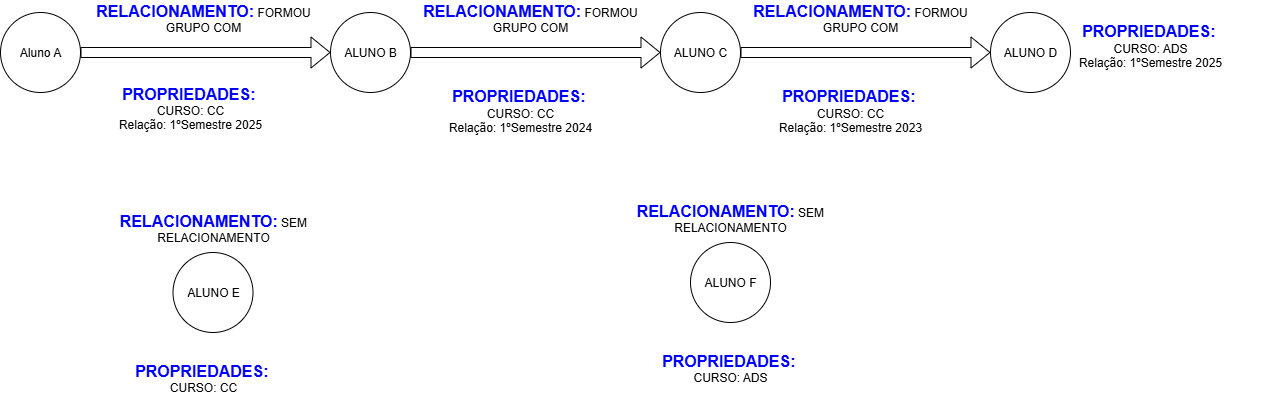

The diagram above was exported from draw.io. Its source (the exported page's mxGraphModel, read from the mxfile embedded in the PNG):
<mxGraphModel dx="1540" dy="880" grid="1" gridSize="10" guides="1" tooltips="1" connect="1" arrows="1" fold="1" page="1" pageScale="1" pageWidth="2339" pageHeight="3300" math="0" shadow="0">
  <root>
    <mxCell id="0" />
    <mxCell id="1" parent="0" />
    <mxCell id="XacqhNaXpOpdGLphI5MN-1" value="Aluno A" style="ellipse;whiteSpace=wrap;html=1;aspect=fixed;" vertex="1" parent="1">
      <mxGeometry x="260" y="880" width="80" height="80" as="geometry" />
    </mxCell>
    <mxCell id="XacqhNaXpOpdGLphI5MN-2" value="" style="shape=flexArrow;endArrow=classic;html=1;rounded=0;" edge="1" parent="1">
      <mxGeometry width="50" height="50" relative="1" as="geometry">
        <mxPoint x="340" y="920" as="sourcePoint" />
        <mxPoint x="590" y="920" as="targetPoint" />
      </mxGeometry>
    </mxCell>
    <mxCell id="XacqhNaXpOpdGLphI5MN-3" value="ALUNO B" style="ellipse;whiteSpace=wrap;html=1;aspect=fixed;" vertex="1" parent="1">
      <mxGeometry x="590" y="880" width="80" height="80" as="geometry" />
    </mxCell>
    <mxCell id="XacqhNaXpOpdGLphI5MN-7" value="ALUNO E" style="ellipse;whiteSpace=wrap;html=1;aspect=fixed;" vertex="1" parent="1">
      <mxGeometry x="432.5" y="1120" width="80" height="80" as="geometry" />
    </mxCell>
    <mxCell id="XacqhNaXpOpdGLphI5MN-8" value="ALUNO C" style="ellipse;whiteSpace=wrap;html=1;aspect=fixed;" vertex="1" parent="1">
      <mxGeometry x="920" y="880" width="80" height="80" as="geometry" />
    </mxCell>
    <mxCell id="XacqhNaXpOpdGLphI5MN-9" value="" style="shape=flexArrow;endArrow=classic;html=1;rounded=0;" edge="1" parent="1">
      <mxGeometry width="50" height="50" relative="1" as="geometry">
        <mxPoint x="670" y="920" as="sourcePoint" />
        <mxPoint x="920" y="920" as="targetPoint" />
      </mxGeometry>
    </mxCell>
    <mxCell id="XacqhNaXpOpdGLphI5MN-10" value="&lt;font style=&quot;color: rgb(0, 0, 255);&quot;&gt;&lt;b&gt;&lt;font style=&quot;font-size: 16px;&quot;&gt;RELACIONAMENTO:&lt;/font&gt;&lt;/b&gt;&lt;/font&gt;&amp;nbsp;FORMOU GRUPO COM" style="text;html=1;align=center;verticalAlign=middle;whiteSpace=wrap;rounded=0;" vertex="1" parent="1">
      <mxGeometry x="680" y="870" width="220" height="30" as="geometry" />
    </mxCell>
    <mxCell id="XacqhNaXpOpdGLphI5MN-17" value="ALUNO F" style="ellipse;whiteSpace=wrap;html=1;aspect=fixed;" vertex="1" parent="1">
      <mxGeometry x="950" y="1110" width="80" height="80" as="geometry" />
    </mxCell>
    <mxCell id="XacqhNaXpOpdGLphI5MN-20" value="ALUNO D" style="ellipse;whiteSpace=wrap;html=1;aspect=fixed;" vertex="1" parent="1">
      <mxGeometry x="1250" y="880" width="80" height="80" as="geometry" />
    </mxCell>
    <mxCell id="XacqhNaXpOpdGLphI5MN-21" value="" style="shape=flexArrow;endArrow=classic;html=1;rounded=0;" edge="1" parent="1">
      <mxGeometry width="50" height="50" relative="1" as="geometry">
        <mxPoint x="1000" y="920" as="sourcePoint" />
        <mxPoint x="1250" y="920" as="targetPoint" />
      </mxGeometry>
    </mxCell>
    <mxCell id="XacqhNaXpOpdGLphI5MN-28" value="&lt;font style=&quot;color: rgb(0, 0, 255);&quot;&gt;&lt;b&gt;&lt;font style=&quot;font-size: 16px;&quot;&gt;RELACIONAMENTO:&lt;/font&gt;&lt;/b&gt;&lt;/font&gt;&amp;nbsp;FORMOU GRUPO COM" style="text;html=1;align=center;verticalAlign=middle;whiteSpace=wrap;rounded=0;" vertex="1" parent="1">
      <mxGeometry x="352.5" y="870" width="220" height="30" as="geometry" />
    </mxCell>
    <mxCell id="XacqhNaXpOpdGLphI5MN-29" value="&lt;font style=&quot;color: rgb(0, 0, 255);&quot;&gt;&lt;b&gt;&lt;font style=&quot;font-size: 16px;&quot;&gt;RELACIONAMENTO:&lt;/font&gt;&lt;/b&gt;&lt;/font&gt;&amp;nbsp;FORMOU GRUPO COM" style="text;html=1;align=center;verticalAlign=middle;whiteSpace=wrap;rounded=0;" vertex="1" parent="1">
      <mxGeometry x="1010" y="870" width="220" height="30" as="geometry" />
    </mxCell>
    <mxCell id="XacqhNaXpOpdGLphI5MN-30" value="&lt;font color=&quot;#0000ff&quot;&gt;&lt;span style=&quot;font-size: 16px;&quot;&gt;&lt;b&gt;PROPRIEDADES:&lt;/b&gt;&lt;/span&gt;&lt;/font&gt;&amp;nbsp;&lt;div&gt;CURSO: CC&lt;/div&gt;&lt;div&gt;Relação: 1ºSemestre 2024&lt;br&gt;&lt;br&gt;&lt;/div&gt;" style="text;html=1;align=center;verticalAlign=middle;whiteSpace=wrap;rounded=0;" vertex="1" parent="1">
      <mxGeometry x="670" y="970" width="220" height="30" as="geometry" />
    </mxCell>
    <mxCell id="XacqhNaXpOpdGLphI5MN-31" value="&lt;font color=&quot;#0000ff&quot;&gt;&lt;span style=&quot;font-size: 16px;&quot;&gt;&lt;b&gt;PROPRIEDADES:&lt;/b&gt;&lt;/span&gt;&lt;/font&gt;&amp;nbsp;&lt;div&gt;CURSO: CC&lt;/div&gt;&lt;div&gt;Relação: 1ºSemestre 2025&lt;br&gt;&lt;/div&gt;" style="text;html=1;align=center;verticalAlign=middle;whiteSpace=wrap;rounded=0;" vertex="1" parent="1">
      <mxGeometry x="340" y="960" width="220" height="30" as="geometry" />
    </mxCell>
    <mxCell id="XacqhNaXpOpdGLphI5MN-32" value="&lt;font color=&quot;#0000ff&quot;&gt;&lt;span style=&quot;font-size: 16px;&quot;&gt;&lt;b&gt;PROPRIEDADES:&lt;/b&gt;&lt;/span&gt;&lt;/font&gt;&amp;nbsp;&lt;div&gt;CURSO: CC&lt;/div&gt;&lt;div&gt;Relação: 1ºSemestre 2023&lt;br&gt;&lt;br&gt;&lt;/div&gt;" style="text;html=1;align=center;verticalAlign=middle;whiteSpace=wrap;rounded=0;" vertex="1" parent="1">
      <mxGeometry x="1000" y="970" width="220" height="30" as="geometry" />
    </mxCell>
    <mxCell id="XacqhNaXpOpdGLphI5MN-33" value="&lt;font color=&quot;#0000ff&quot;&gt;&lt;span style=&quot;font-size: 16px;&quot;&gt;&lt;b&gt;PROPRIEDADES:&lt;/b&gt;&lt;/span&gt;&lt;/font&gt;&amp;nbsp;&lt;div&gt;CURSO: ADS&lt;/div&gt;&lt;div&gt;Relação: 1ºSemestre 2025&lt;br&gt;&lt;br&gt;&lt;/div&gt;" style="text;html=1;align=center;verticalAlign=middle;whiteSpace=wrap;rounded=0;" vertex="1" parent="1">
      <mxGeometry x="1300" y="905" width="220" height="30" as="geometry" />
    </mxCell>
    <mxCell id="XacqhNaXpOpdGLphI5MN-34" value="&lt;font style=&quot;color: rgb(0, 0, 255);&quot;&gt;&lt;b&gt;&lt;font style=&quot;font-size: 16px;&quot;&gt;RELACIONAMENTO:&lt;/font&gt;&lt;/b&gt;&lt;/font&gt;&amp;nbsp;SEM RELACIONAMENTO" style="text;html=1;align=center;verticalAlign=middle;whiteSpace=wrap;rounded=0;" vertex="1" parent="1">
      <mxGeometry x="362.5" y="1080" width="220" height="30" as="geometry" />
    </mxCell>
    <mxCell id="XacqhNaXpOpdGLphI5MN-35" value="&lt;font style=&quot;color: rgb(0, 0, 255);&quot;&gt;&lt;b&gt;&lt;font style=&quot;font-size: 16px;&quot;&gt;RELACIONAMENTO:&lt;/font&gt;&lt;/b&gt;&lt;/font&gt;&amp;nbsp;SEM RELACIONAMENTO" style="text;html=1;align=center;verticalAlign=middle;whiteSpace=wrap;rounded=0;" vertex="1" parent="1">
      <mxGeometry x="880" y="1070" width="220" height="30" as="geometry" />
    </mxCell>
    <mxCell id="XacqhNaXpOpdGLphI5MN-36" value="&lt;font color=&quot;#0000ff&quot;&gt;&lt;span style=&quot;font-size: 16px;&quot;&gt;&lt;b&gt;PROPRIEDADES:&lt;/b&gt;&lt;/span&gt;&lt;/font&gt;&amp;nbsp;&lt;div&gt;CURSO: CC&lt;/div&gt;" style="text;html=1;align=center;verticalAlign=middle;whiteSpace=wrap;rounded=0;" vertex="1" parent="1">
      <mxGeometry x="352.5" y="1230" width="220" height="30" as="geometry" />
    </mxCell>
    <mxCell id="XacqhNaXpOpdGLphI5MN-37" value="&lt;font color=&quot;#0000ff&quot;&gt;&lt;span style=&quot;font-size: 16px;&quot;&gt;&lt;b&gt;PROPRIEDADES:&lt;/b&gt;&lt;/span&gt;&lt;/font&gt;&amp;nbsp;&lt;div&gt;CURSO: ADS&lt;/div&gt;" style="text;html=1;align=center;verticalAlign=middle;whiteSpace=wrap;rounded=0;" vertex="1" parent="1">
      <mxGeometry x="880" y="1220" width="220" height="30" as="geometry" />
    </mxCell>
  </root>
</mxGraphModel>